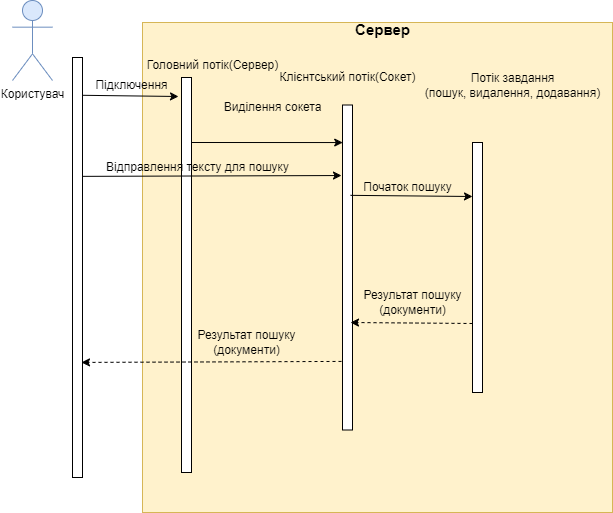

The diagram above was exported from draw.io. Its source (the exported page's mxGraphModel, read from the mxfile embedded in the PNG):
<mxGraphModel dx="2074" dy="772" grid="1" gridSize="10" guides="1" tooltips="1" connect="1" arrows="1" fold="1" page="1" pageScale="1" pageWidth="827" pageHeight="1169" math="0" shadow="0">
  <root>
    <mxCell id="0" />
    <mxCell id="1" parent="0" />
    <mxCell id="bQWuMImIDTjfeKrvLIAY-2" value="Користувач" style="shape=umlActor;verticalLabelPosition=bottom;verticalAlign=top;html=1;outlineConnect=0;fillColor=#dae8fc;strokeColor=#6c8ebf;" vertex="1" parent="1">
      <mxGeometry x="240" y="108" width="40" height="80" as="geometry" />
    </mxCell>
    <mxCell id="bQWuMImIDTjfeKrvLIAY-3" value="" style="rounded=0;whiteSpace=wrap;html=1;" vertex="1" parent="1">
      <mxGeometry x="300" y="165" width="10" height="420" as="geometry" />
    </mxCell>
    <mxCell id="bQWuMImIDTjfeKrvLIAY-4" value="" style="rounded=0;whiteSpace=wrap;html=1;fillColor=#fff2cc;strokeColor=#d6b656;" vertex="1" parent="1">
      <mxGeometry x="370" y="130" width="470" height="490" as="geometry" />
    </mxCell>
    <mxCell id="bQWuMImIDTjfeKrvLIAY-5" value="" style="rounded=0;whiteSpace=wrap;html=1;" vertex="1" parent="1">
      <mxGeometry x="409" y="185" width="10" height="395" as="geometry" />
    </mxCell>
    <mxCell id="bQWuMImIDTjfeKrvLIAY-6" value="" style="rounded=0;whiteSpace=wrap;html=1;" vertex="1" parent="1">
      <mxGeometry x="570" y="212.5" width="10" height="325" as="geometry" />
    </mxCell>
    <mxCell id="bQWuMImIDTjfeKrvLIAY-7" value="" style="rounded=0;whiteSpace=wrap;html=1;" vertex="1" parent="1">
      <mxGeometry x="700" y="250" width="10" height="250" as="geometry" />
    </mxCell>
    <mxCell id="bQWuMImIDTjfeKrvLIAY-8" value="&lt;font size=&quot;1&quot; style=&quot;&quot;&gt;&lt;b style=&quot;font-size: 15px;&quot;&gt;Сервер&lt;/b&gt;&lt;/font&gt;" style="text;html=1;align=center;verticalAlign=middle;resizable=0;points=[];autosize=1;strokeColor=none;fillColor=none;" vertex="1" parent="1">
      <mxGeometry x="570" y="122" width="80" height="30" as="geometry" />
    </mxCell>
    <mxCell id="bQWuMImIDTjfeKrvLIAY-9" value="Клієнтський потік(Сокет)" style="text;html=1;align=center;verticalAlign=middle;resizable=0;points=[];autosize=1;strokeColor=none;fillColor=none;" vertex="1" parent="1">
      <mxGeometry x="495" y="170" width="160" height="30" as="geometry" />
    </mxCell>
    <mxCell id="bQWuMImIDTjfeKrvLIAY-11" value="Потік завдання&lt;div&gt;(пошук, видалення, додавання)&lt;/div&gt;" style="text;html=1;align=center;verticalAlign=middle;resizable=0;points=[];autosize=1;strokeColor=none;fillColor=none;" vertex="1" parent="1">
      <mxGeometry x="640" y="173" width="200" height="40" as="geometry" />
    </mxCell>
    <mxCell id="bQWuMImIDTjfeKrvLIAY-12" value="Головний потік(Сервер)" style="text;html=1;align=center;verticalAlign=middle;resizable=0;points=[];autosize=1;strokeColor=none;fillColor=none;" vertex="1" parent="1">
      <mxGeometry x="360" y="158" width="160" height="30" as="geometry" />
    </mxCell>
    <mxCell id="bQWuMImIDTjfeKrvLIAY-13" value="" style="endArrow=classic;html=1;rounded=0;exitX=1;exitY=0.09;exitDx=0;exitDy=0;exitPerimeter=0;" edge="1" parent="1" source="bQWuMImIDTjfeKrvLIAY-3">
      <mxGeometry width="50" height="50" relative="1" as="geometry">
        <mxPoint x="390" y="420" as="sourcePoint" />
        <mxPoint x="406" y="204" as="targetPoint" />
      </mxGeometry>
    </mxCell>
    <mxCell id="bQWuMImIDTjfeKrvLIAY-14" value="Підключення" style="text;html=1;align=center;verticalAlign=middle;resizable=0;points=[];autosize=1;strokeColor=none;fillColor=none;" vertex="1" parent="1">
      <mxGeometry x="309" y="178" width="100" height="30" as="geometry" />
    </mxCell>
    <mxCell id="bQWuMImIDTjfeKrvLIAY-15" value="Виділення сокета" style="text;html=1;align=center;verticalAlign=middle;resizable=0;points=[];autosize=1;strokeColor=none;fillColor=none;" vertex="1" parent="1">
      <mxGeometry x="440" y="200" width="120" height="30" as="geometry" />
    </mxCell>
    <mxCell id="bQWuMImIDTjfeKrvLIAY-16" value="" style="endArrow=classic;html=1;rounded=0;entryX=0.426;entryY=0.245;entryDx=0;entryDy=0;entryPerimeter=0;" edge="1" parent="1" target="bQWuMImIDTjfeKrvLIAY-4">
      <mxGeometry width="50" height="50" relative="1" as="geometry">
        <mxPoint x="419" y="249.998787878788" as="sourcePoint" />
        <mxPoint x="489" y="252.12" as="targetPoint" />
      </mxGeometry>
    </mxCell>
    <mxCell id="bQWuMImIDTjfeKrvLIAY-19" value="" style="endArrow=classic;html=1;rounded=0;entryX=-0.1;entryY=0.217;entryDx=0;entryDy=0;entryPerimeter=0;exitX=1.4;exitY=0.283;exitDx=0;exitDy=0;exitPerimeter=0;" edge="1" parent="1" target="bQWuMImIDTjfeKrvLIAY-6">
      <mxGeometry width="50" height="50" relative="1" as="geometry">
        <mxPoint x="310" y="283.8599999999999" as="sourcePoint" />
        <mxPoint x="564" y="285.95000000000005" as="targetPoint" />
      </mxGeometry>
    </mxCell>
    <mxCell id="bQWuMImIDTjfeKrvLIAY-20" value="Відправлення&amp;nbsp;&lt;span style=&quot;background-color: initial;&quot;&gt;тексту для&lt;/span&gt;&lt;span style=&quot;background-color: initial;&quot;&gt;&amp;nbsp;пошуку&lt;/span&gt;" style="text;html=1;align=center;verticalAlign=middle;resizable=0;points=[];autosize=1;strokeColor=none;fillColor=none;" vertex="1" parent="1">
      <mxGeometry x="320" y="260" width="210" height="30" as="geometry" />
    </mxCell>
    <mxCell id="bQWuMImIDTjfeKrvLIAY-22" value="" style="endArrow=classic;html=1;rounded=0;entryX=-0.3;entryY=0.216;entryDx=0;entryDy=0;exitX=0.8;exitY=0.278;exitDx=0;exitDy=0;exitPerimeter=0;entryPerimeter=0;" edge="1" parent="1" source="bQWuMImIDTjfeKrvLIAY-6">
      <mxGeometry width="50" height="50" relative="1" as="geometry">
        <mxPoint x="584" y="303.9749999999999" as="sourcePoint" />
        <mxPoint x="700" y="304" as="targetPoint" />
      </mxGeometry>
    </mxCell>
    <mxCell id="bQWuMImIDTjfeKrvLIAY-23" value="Початок пошуку" style="text;html=1;align=center;verticalAlign=middle;resizable=0;points=[];autosize=1;strokeColor=none;fillColor=none;" vertex="1" parent="1">
      <mxGeometry x="580" y="280" width="110" height="30" as="geometry" />
    </mxCell>
    <mxCell id="bQWuMImIDTjfeKrvLIAY-24" value="" style="endArrow=classic;html=1;rounded=0;entryX=-0.3;entryY=0.216;entryDx=0;entryDy=0;exitX=0.8;exitY=0.278;exitDx=0;exitDy=0;exitPerimeter=0;entryPerimeter=0;dashed=1;" edge="1" parent="1">
      <mxGeometry width="50" height="50" relative="1" as="geometry">
        <mxPoint x="700" y="431" as="sourcePoint" />
        <mxPoint x="578" y="430" as="targetPoint" />
      </mxGeometry>
    </mxCell>
    <mxCell id="bQWuMImIDTjfeKrvLIAY-25" value="Результат пошуку&lt;div&gt;(документи)&lt;/div&gt;" style="text;html=1;align=center;verticalAlign=middle;resizable=0;points=[];autosize=1;strokeColor=none;fillColor=none;" vertex="1" parent="1">
      <mxGeometry x="580" y="390" width="120" height="40" as="geometry" />
    </mxCell>
    <mxCell id="bQWuMImIDTjfeKrvLIAY-26" value="" style="endArrow=classic;html=1;rounded=0;exitX=-0.1;exitY=0.789;exitDx=0;exitDy=0;exitPerimeter=0;entryX=0.9;entryY=0.726;entryDx=0;entryDy=0;entryPerimeter=0;dashed=1;" edge="1" parent="1" source="bQWuMImIDTjfeKrvLIAY-6" target="bQWuMImIDTjfeKrvLIAY-3">
      <mxGeometry width="50" height="50" relative="1" as="geometry">
        <mxPoint x="530" y="500" as="sourcePoint" />
        <mxPoint x="422" y="470" as="targetPoint" />
      </mxGeometry>
    </mxCell>
    <mxCell id="bQWuMImIDTjfeKrvLIAY-27" value="Результат пошуку&lt;div&gt;(документи)&lt;/div&gt;" style="text;html=1;align=center;verticalAlign=middle;resizable=0;points=[];autosize=1;strokeColor=none;fillColor=none;" vertex="1" parent="1">
      <mxGeometry x="414" y="430" width="120" height="40" as="geometry" />
    </mxCell>
  </root>
</mxGraphModel>